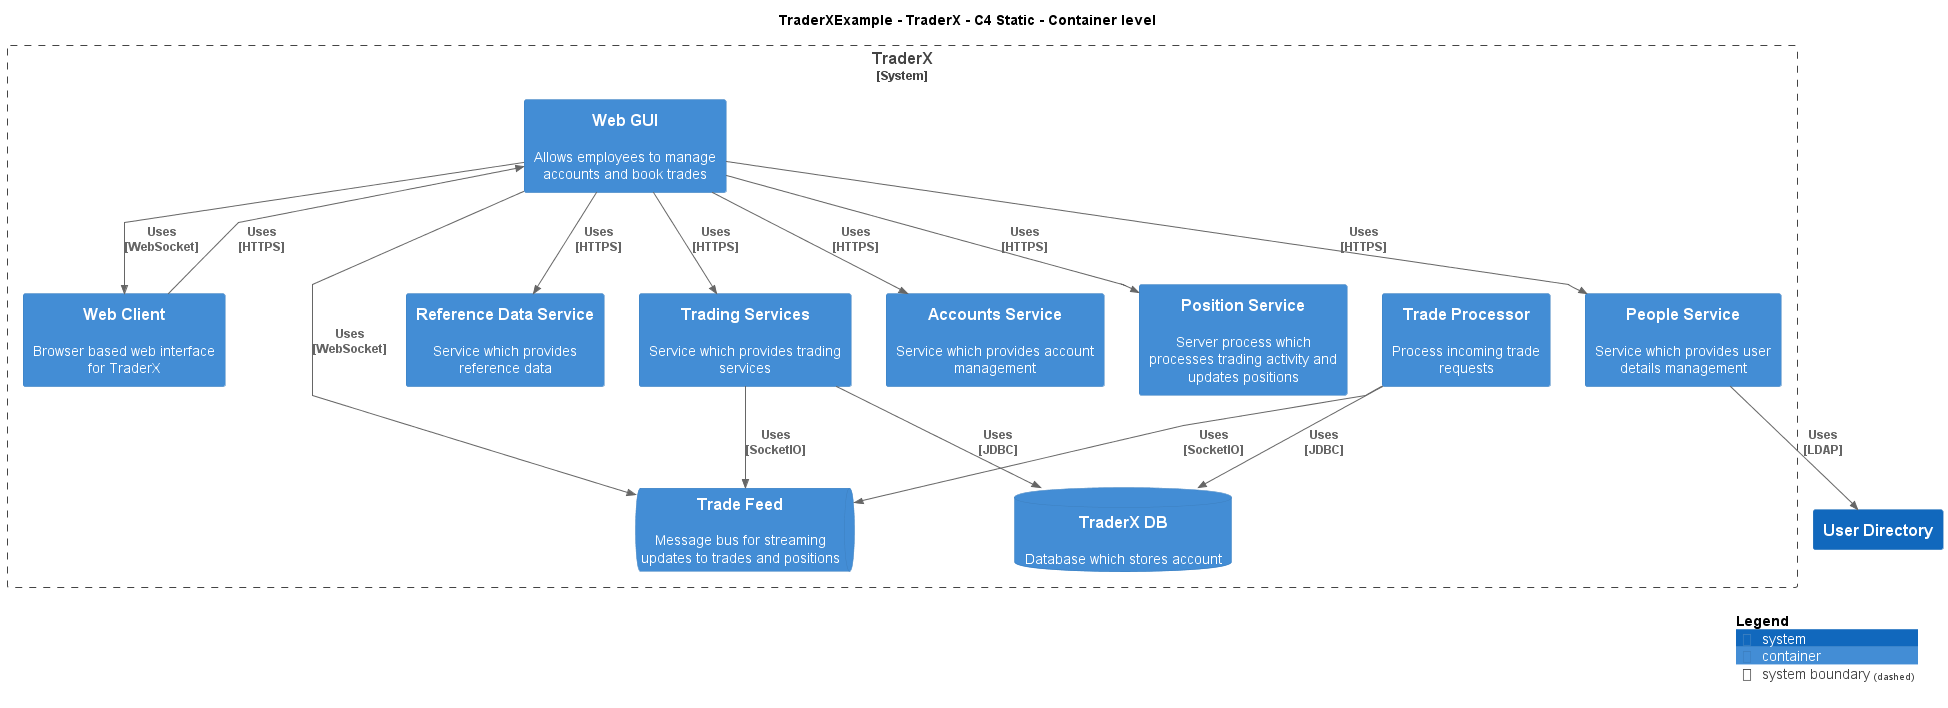

The diagram above was rendered by PlantUML. Its source (embedded in the PNG):
@startuml
!include ..\..\..\.c4s\C4_Container.puml

AddElementTag("c4interflow:lifecycle:new", $bgColor=green, $fontColor=#ffffff, $borderColor=green, $shadowing="False")
AddElementTag("c4interflow:lifecycle:changed", $bgColor=orange, $fontColor=#ffffff, $borderColor=orange, $shadowing="False")
AddElementTag("c4interflow:lifecycle:removed", $bgColor=red, $fontColor=#ffffff, $borderColor=red, $shadowing="False")

AddRelTag("c4interflow:lifecycle:new", $textColor=green, $lineColor=green)
AddRelTag("c4interflow:lifecycle:changed", $textColor=orange, $lineColor=orange)
AddRelTag("c4interflow:lifecycle:removed", $textColor=red, $lineColor=red)

SHOW_PERSON_PORTRAIT()
LAYOUT_TOP_DOWN()

skinparam linetype polyline

title TraderXExample - TraderX - C4 Static - Container level


System_Boundary(TraderXExample.SoftwareSystems.TraderX, "TraderX") {
    ContainerDb(TraderXExample.SoftwareSystems.TraderX.Containers.TraderXDB, "TraderX DB", "", "Database which stores account")
    ContainerQueue(TraderXExample.SoftwareSystems.TraderX.Containers.TradeFeed, "Trade Feed", "", "Message bus for streaming updates to trades and positions")
    Container(TraderXExample.SoftwareSystems.TraderX.Containers.TradeProcessor, "Trade Processor", "", "Process incoming trade requests")
    Container(TraderXExample.SoftwareSystems.TraderX.Containers.WebClient, "Web Client", "", "Browser based web interface for TraderX")
    Container(TraderXExample.SoftwareSystems.TraderX.Containers.WebGUI, "Web GUI", "", "Allows employees to manage accounts and book trades")
    Container(TraderXExample.SoftwareSystems.TraderX.Containers.ReferenceDataService, "Reference Data Service", "", "Service which provides reference data")
    Container(TraderXExample.SoftwareSystems.TraderX.Containers.TradingServices, "Trading Services", "", "Service which provides trading services")
    Container(TraderXExample.SoftwareSystems.TraderX.Containers.AccountsService, "Accounts Service", "", "Service which provides account management")
    Container(TraderXExample.SoftwareSystems.TraderX.Containers.PositionService, "Position Service", "", "Server process which processes trading activity and updates positions")
    Container(TraderXExample.SoftwareSystems.TraderX.Containers.PeopleService, "People Service", "", "Service which provides user details management")
}
System(TraderXExample.SoftwareSystems.UserDirectory, "User Directory", "")

Rel(TraderXExample.SoftwareSystems.TraderX.Containers.TradeProcessor, TraderXExample.SoftwareSystems.TraderX.Containers.TradeFeed, "Uses\n[SocketIO]", $tags='protocol:socketio')
Rel(TraderXExample.SoftwareSystems.TraderX.Containers.TradeProcessor, TraderXExample.SoftwareSystems.TraderX.Containers.TraderXDB, "Uses\n[JDBC]", $tags='protocol:jdbc')
Rel(TraderXExample.SoftwareSystems.TraderX.Containers.WebClient, TraderXExample.SoftwareSystems.TraderX.Containers.WebGUI, "Uses\n[HTTPS]", $tags='protocol:https')
Rel(TraderXExample.SoftwareSystems.TraderX.Containers.WebGUI, TraderXExample.SoftwareSystems.TraderX.Containers.ReferenceDataService, "Uses\n[HTTPS]", $tags='protocol:https')
Rel(TraderXExample.SoftwareSystems.TraderX.Containers.WebGUI, TraderXExample.SoftwareSystems.TraderX.Containers.TradingServices, "Uses\n[HTTPS]", $tags='protocol:https')
Rel(TraderXExample.SoftwareSystems.TraderX.Containers.TradingServices, TraderXExample.SoftwareSystems.TraderX.Containers.TraderXDB, "Uses\n[JDBC]", $tags='protocol:jdbc')
Rel(TraderXExample.SoftwareSystems.TraderX.Containers.TradingServices, TraderXExample.SoftwareSystems.TraderX.Containers.TradeFeed, "Uses\n[SocketIO]", $tags='protocol:socketio')
Rel(TraderXExample.SoftwareSystems.TraderX.Containers.WebGUI, TraderXExample.SoftwareSystems.TraderX.Containers.AccountsService, "Uses\n[HTTPS]", $tags='protocol:https')
Rel(TraderXExample.SoftwareSystems.TraderX.Containers.WebGUI, TraderXExample.SoftwareSystems.TraderX.Containers.PositionService, "Uses\n[HTTPS]", $tags='protocol:https')
Rel(TraderXExample.SoftwareSystems.TraderX.Containers.WebGUI, TraderXExample.SoftwareSystems.TraderX.Containers.PeopleService, "Uses\n[HTTPS]", $tags='protocol:https')
Rel(TraderXExample.SoftwareSystems.TraderX.Containers.PeopleService, TraderXExample.SoftwareSystems.UserDirectory, "Uses\n[LDAP]", $tags='protocol:ldap')
Rel(TraderXExample.SoftwareSystems.TraderX.Containers.WebGUI, TraderXExample.SoftwareSystems.TraderX.Containers.TradeFeed, "Uses\n[WebSocket]", $tags='protocol:websocket')
Rel(TraderXExample.SoftwareSystems.TraderX.Containers.WebGUI, TraderXExample.SoftwareSystems.TraderX.Containers.WebClient, "Uses\n[WebSocket]", $tags='protocol:websocket')


SHOW_LEGEND()
@enduml